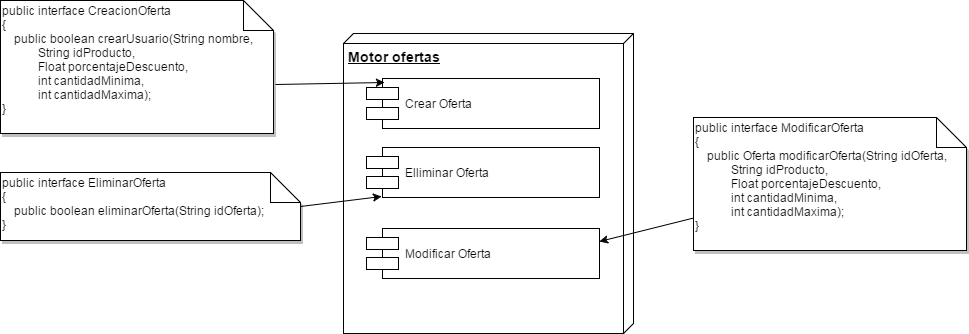

The diagram above was exported from draw.io. Its source (the exported page's mxGraphModel, read from the mxfile embedded in the PNG):
<mxGraphModel dx="2764" dy="430" grid="1" gridSize="10" guides="1" tooltips="1" connect="1" arrows="1" fold="1" page="1" pageScale="1" pageWidth="826" pageHeight="1169" math="0" shadow="0">
  <root>
    <mxCell id="0" />
    <mxCell id="1" parent="0" />
    <mxCell id="6efba4ad0cd3b89a-2" value="Motor ofertas" style="verticalAlign=top;align=left;spacingTop=8;spacingLeft=2;spacingRight=12;shape=cube;size=10;direction=south;fontStyle=5;fillColor=#FFFFFF;strokeColor=#000000;strokeWidth=1;fontColor=#000000;fontSize=14;html=1;" vertex="1" parent="1">
      <mxGeometry x="-590" y="40" width="290" height="300" as="geometry" />
    </mxCell>
    <mxCell id="6efba4ad0cd3b89a-3" value="Crear Oferta" style="shape=component;align=left;spacingLeft=36;fillColor=#FFFFFF;strokeColor=#000000;strokeWidth=1;fontColor=#000000;html=1;" vertex="1" parent="1">
      <mxGeometry x="-567" y="85" width="233" height="50" as="geometry" />
    </mxCell>
    <mxCell id="6efba4ad0cd3b89a-4" value="Elliminar Oferta&lt;br&gt;" style="shape=component;align=left;spacingLeft=36;fillColor=#FFFFFF;strokeColor=#000000;strokeWidth=1;fontColor=#000000;html=1;" vertex="1" parent="1">
      <mxGeometry x="-567" y="154" width="233" height="50" as="geometry" />
    </mxCell>
    <mxCell id="6efba4ad0cd3b89a-5" value="Modificar Oferta" style="shape=component;align=left;spacingLeft=36;fillColor=#FFFFFF;strokeColor=#000000;strokeWidth=1;fontColor=#000000;html=1;" vertex="1" parent="1">
      <mxGeometry x="-567" y="235" width="233" height="50" as="geometry" />
    </mxCell>
    <mxCell id="6efba4ad0cd3b89a-11" style="edgeStyle=none;rounded=0;html=1;entryX=0.077;entryY=0.08;entryPerimeter=0;jettySize=auto;orthogonalLoop=1;exitX=1.007;exitY=0.632;exitPerimeter=0;" edge="1" parent="1" source="6efba4ad0cd3b89a-1" target="6efba4ad0cd3b89a-3">
      <mxGeometry relative="1" as="geometry" />
    </mxCell>
    <mxCell id="6efba4ad0cd3b89a-1" value="" style="shape=note;whiteSpace=wrap;html=1;shadow=1;fillColor=#ffffff;gradientColor=#ffffff;" vertex="1" parent="1">
      <mxGeometry x="-933" y="7" width="273" height="133" as="geometry" />
    </mxCell>
    <mxCell id="6efba4ad0cd3b89a-6" value="&lt;div&gt;&lt;span&gt;public interface CreacionOferta&lt;/span&gt;&lt;br&gt;&lt;/div&gt;&lt;div&gt;{&lt;/div&gt;&lt;div&gt;&amp;nbsp; &amp;nbsp; public boolean crearUsuario(String nombre,&lt;/div&gt;&lt;div&gt;&amp;nbsp; &amp;nbsp; &amp;nbsp; &amp;nbsp; &amp;nbsp; &amp;nbsp; String idProducto,&lt;/div&gt;&lt;div&gt;&amp;nbsp; &amp;nbsp; &amp;nbsp; &amp;nbsp; &amp;nbsp; &amp;nbsp; Float porcentajeDescuento,&lt;/div&gt;&lt;div&gt;&amp;nbsp; &amp;nbsp; &amp;nbsp; &amp;nbsp; &amp;nbsp; &amp;nbsp; int cantidadMinima,&lt;/div&gt;&lt;div&gt;&amp;nbsp; &amp;nbsp; &amp;nbsp; &amp;nbsp; &amp;nbsp; &amp;nbsp; int cantidadMaxima); &amp;nbsp;&lt;/div&gt;&lt;div&gt;}&lt;/div&gt;" style="text;html=1;resizable=0;autosize=1;align=left;verticalAlign=top;spacingTop=-4;points=[];" vertex="1" parent="1">
      <mxGeometry x="-933" y="8" width="270" height="110" as="geometry" />
    </mxCell>
    <mxCell id="6efba4ad0cd3b89a-9" value="" style="shape=note;whiteSpace=wrap;html=1;shadow=1;fillColor=#ffffff;gradientColor=#ffffff;" vertex="1" parent="1">
      <mxGeometry x="-933" y="179" width="300" height="68" as="geometry" />
    </mxCell>
    <mxCell id="6efba4ad0cd3b89a-7" style="edgeStyle=none;rounded=0;html=1;entryX=0.064;entryY=0.98;entryPerimeter=0;jettySize=auto;orthogonalLoop=1;exitX=1;exitY=0.5;" edge="1" parent="1" source="6efba4ad0cd3b89a-9" target="6efba4ad0cd3b89a-4">
      <mxGeometry relative="1" as="geometry" />
    </mxCell>
    <mxCell id="6efba4ad0cd3b89a-10" value="&lt;div&gt;public interface EliminarOferta&lt;/div&gt;&lt;div&gt;{&lt;/div&gt;&lt;div&gt;&amp;nbsp; &amp;nbsp; public boolean eliminarOferta(String idOferta); &amp;nbsp;&amp;nbsp;&lt;/div&gt;&lt;div&gt;}&lt;/div&gt;" style="text;html=1;resizable=0;autosize=1;align=left;verticalAlign=top;spacingTop=-4;points=[];" vertex="1" parent="1">
      <mxGeometry x="-933" y="180" width="290" height="60" as="geometry" />
    </mxCell>
    <mxCell id="6efba4ad0cd3b89a-13" style="edgeStyle=none;rounded=0;html=1;entryX=1;entryY=0.25;jettySize=auto;orthogonalLoop=1;" edge="1" parent="1" source="6efba4ad0cd3b89a-8" target="6efba4ad0cd3b89a-5">
      <mxGeometry relative="1" as="geometry" />
    </mxCell>
    <mxCell id="6efba4ad0cd3b89a-8" value="" style="shape=note;whiteSpace=wrap;html=1;shadow=1;fillColor=#ffffff;gradientColor=#ffffff;" vertex="1" parent="1">
      <mxGeometry x="-240" y="124" width="273" height="133" as="geometry" />
    </mxCell>
    <mxCell id="6efba4ad0cd3b89a-12" value="&lt;div&gt;public interface ModificarOferta&lt;/div&gt;&lt;div&gt;{&lt;/div&gt;&lt;div&gt;&amp;nbsp; &amp;nbsp; public Oferta modificarOferta(String idOferta,&lt;/div&gt;&lt;div&gt;&amp;nbsp; &amp;nbsp; &amp;nbsp; &amp;nbsp; &amp;nbsp; &amp;nbsp; String idProducto,&lt;/div&gt;&lt;div&gt;&amp;nbsp; &amp;nbsp; &amp;nbsp; &amp;nbsp; &amp;nbsp; &amp;nbsp; Float porcentajeDescuento,&lt;/div&gt;&lt;div&gt;&amp;nbsp; &amp;nbsp; &amp;nbsp; &amp;nbsp; &amp;nbsp; &amp;nbsp; int cantidadMinima,&lt;/div&gt;&lt;div&gt;&amp;nbsp; &amp;nbsp; &amp;nbsp; &amp;nbsp; &amp;nbsp; &amp;nbsp; int cantidadMaxima); &amp;nbsp; &amp;nbsp;&lt;/div&gt;&lt;div&gt;}&lt;/div&gt;" style="text;html=1;resizable=0;autosize=1;align=left;verticalAlign=top;spacingTop=-4;points=[];" vertex="1" parent="1">
      <mxGeometry x="-240" y="125" width="270" height="110" as="geometry" />
    </mxCell>
  </root>
</mxGraphModel>